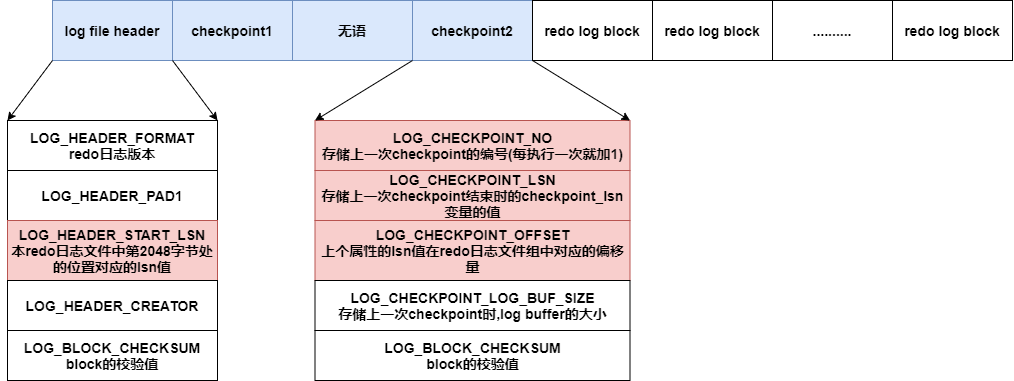

The diagram above was exported from draw.io. Its source (the exported page's mxGraphModel, read from the mxfile embedded in the PNG):
<mxGraphModel dx="1851" dy="592" grid="1" gridSize="10" guides="1" tooltips="1" connect="1" arrows="1" fold="1" page="1" pageScale="1" pageWidth="827" pageHeight="1169" math="0" shadow="0">
  <root>
    <mxCell id="0" />
    <mxCell id="1" parent="0" />
    <mxCell id="lcxWXCJ5EoL8QJwURQEn-1" value="&lt;b&gt;&lt;font style=&quot;font-size: 14px&quot;&gt;log file header&lt;/font&gt;&lt;/b&gt;" style="rounded=0;whiteSpace=wrap;html=1;fillColor=#dae8fc;strokeColor=#6c8ebf;" vertex="1" parent="1">
      <mxGeometry x="10" y="150" width="120" height="60" as="geometry" />
    </mxCell>
    <mxCell id="lcxWXCJ5EoL8QJwURQEn-5" value="&lt;b&gt;&lt;font style=&quot;font-size: 14px&quot;&gt;checkpoint1&lt;/font&gt;&lt;/b&gt;" style="rounded=0;whiteSpace=wrap;html=1;fillColor=#dae8fc;strokeColor=#6c8ebf;" vertex="1" parent="1">
      <mxGeometry x="130" y="150" width="120" height="60" as="geometry" />
    </mxCell>
    <mxCell id="lcxWXCJ5EoL8QJwURQEn-6" value="&lt;b&gt;&lt;font style=&quot;font-size: 14px&quot;&gt;checkpoint2&lt;/font&gt;&lt;/b&gt;" style="rounded=0;whiteSpace=wrap;html=1;fillColor=#dae8fc;strokeColor=#6c8ebf;" vertex="1" parent="1">
      <mxGeometry x="370" y="150" width="120" height="60" as="geometry" />
    </mxCell>
    <mxCell id="lcxWXCJ5EoL8QJwURQEn-7" value="&lt;span style=&quot;font-size: 14px&quot;&gt;&lt;b&gt;无语&lt;/b&gt;&lt;/span&gt;" style="rounded=0;whiteSpace=wrap;html=1;fillColor=#dae8fc;strokeColor=#6c8ebf;" vertex="1" parent="1">
      <mxGeometry x="250" y="150" width="120" height="60" as="geometry" />
    </mxCell>
    <mxCell id="lcxWXCJ5EoL8QJwURQEn-8" value="&lt;b&gt;&lt;font style=&quot;font-size: 14px&quot;&gt;redo log block&lt;/font&gt;&lt;/b&gt;" style="rounded=0;whiteSpace=wrap;html=1;" vertex="1" parent="1">
      <mxGeometry x="490" y="150" width="120" height="60" as="geometry" />
    </mxCell>
    <mxCell id="lcxWXCJ5EoL8QJwURQEn-9" value="&lt;b&gt;&lt;font style=&quot;font-size: 14px&quot;&gt;redo log block&lt;/font&gt;&lt;/b&gt;" style="rounded=0;whiteSpace=wrap;html=1;" vertex="1" parent="1">
      <mxGeometry x="610" y="150" width="120" height="60" as="geometry" />
    </mxCell>
    <mxCell id="lcxWXCJ5EoL8QJwURQEn-10" value="&lt;b&gt;&lt;font style=&quot;font-size: 14px&quot;&gt;redo log block&lt;/font&gt;&lt;/b&gt;" style="rounded=0;whiteSpace=wrap;html=1;" vertex="1" parent="1">
      <mxGeometry x="850" y="150" width="120" height="60" as="geometry" />
    </mxCell>
    <mxCell id="lcxWXCJ5EoL8QJwURQEn-11" value="&lt;span style=&quot;font-size: 14px&quot;&gt;&lt;b&gt;..........&lt;/b&gt;&lt;/span&gt;" style="rounded=0;whiteSpace=wrap;html=1;" vertex="1" parent="1">
      <mxGeometry x="730" y="150" width="120" height="60" as="geometry" />
    </mxCell>
    <mxCell id="lcxWXCJ5EoL8QJwURQEn-12" value="&lt;b&gt;&lt;font style=&quot;font-size: 14px&quot;&gt;LOG_HEADER_FORMAT&lt;br&gt;redo日志版本&lt;br&gt;&lt;/font&gt;&lt;/b&gt;" style="rounded=0;whiteSpace=wrap;html=1;" vertex="1" parent="1">
      <mxGeometry x="-35" y="270" width="210" height="50" as="geometry" />
    </mxCell>
    <mxCell id="lcxWXCJ5EoL8QJwURQEn-13" value="&lt;b&gt;&lt;font style=&quot;font-size: 14px&quot;&gt;LOG_HEADER_PAD1&lt;br&gt;&lt;/font&gt;&lt;/b&gt;" style="rounded=0;whiteSpace=wrap;html=1;" vertex="1" parent="1">
      <mxGeometry x="-35" y="320" width="210" height="50" as="geometry" />
    </mxCell>
    <mxCell id="lcxWXCJ5EoL8QJwURQEn-14" value="&lt;b&gt;&lt;font style=&quot;font-size: 14px&quot;&gt;LOG_HEADER_START_LSN&lt;br&gt;本redo日志文件中第2048字节处的位置对应的lsn值&lt;br&gt;&lt;/font&gt;&lt;/b&gt;" style="rounded=0;whiteSpace=wrap;html=1;fillColor=#f8cecc;strokeColor=#b85450;" vertex="1" parent="1">
      <mxGeometry x="-35" y="370" width="210" height="60" as="geometry" />
    </mxCell>
    <mxCell id="lcxWXCJ5EoL8QJwURQEn-15" value="&lt;b&gt;&lt;font style=&quot;font-size: 14px&quot;&gt;LOG_HEADER_CREATOR&lt;br&gt;&lt;/font&gt;&lt;/b&gt;" style="rounded=0;whiteSpace=wrap;html=1;" vertex="1" parent="1">
      <mxGeometry x="-35" y="430" width="210" height="50" as="geometry" />
    </mxCell>
    <mxCell id="lcxWXCJ5EoL8QJwURQEn-16" value="&lt;b&gt;&lt;font style=&quot;font-size: 14px&quot;&gt;LOG_BLOCK_CHECKSUM&lt;br&gt;block的校验值&lt;br&gt;&lt;/font&gt;&lt;/b&gt;" style="rounded=0;whiteSpace=wrap;html=1;" vertex="1" parent="1">
      <mxGeometry x="-35" y="480" width="210" height="50" as="geometry" />
    </mxCell>
    <mxCell id="lcxWXCJ5EoL8QJwURQEn-17" value="" style="endArrow=classic;html=1;exitX=0;exitY=1;exitDx=0;exitDy=0;entryX=0;entryY=0;entryDx=0;entryDy=0;" edge="1" parent="1" source="lcxWXCJ5EoL8QJwURQEn-1" target="lcxWXCJ5EoL8QJwURQEn-12">
      <mxGeometry width="50" height="50" relative="1" as="geometry">
        <mxPoint x="-90" y="290" as="sourcePoint" />
        <mxPoint x="-40" y="240" as="targetPoint" />
      </mxGeometry>
    </mxCell>
    <mxCell id="lcxWXCJ5EoL8QJwURQEn-18" value="" style="endArrow=classic;html=1;exitX=1;exitY=1;exitDx=0;exitDy=0;entryX=1;entryY=0;entryDx=0;entryDy=0;" edge="1" parent="1" source="lcxWXCJ5EoL8QJwURQEn-1" target="lcxWXCJ5EoL8QJwURQEn-12">
      <mxGeometry width="50" height="50" relative="1" as="geometry">
        <mxPoint x="20" y="220" as="sourcePoint" />
        <mxPoint x="-25.000000000000227" y="280" as="targetPoint" />
      </mxGeometry>
    </mxCell>
    <mxCell id="lcxWXCJ5EoL8QJwURQEn-19" value="&lt;b&gt;&lt;font style=&quot;font-size: 14px&quot;&gt;LOG_CHECKPOINT_NO&lt;br&gt;存储上一次checkpoint的编号(每执行一次就加1)&lt;br&gt;&lt;/font&gt;&lt;/b&gt;" style="rounded=0;whiteSpace=wrap;html=1;fillColor=#f8cecc;strokeColor=#b85450;" vertex="1" parent="1">
      <mxGeometry x="272.5" y="270" width="315" height="50" as="geometry" />
    </mxCell>
    <mxCell id="lcxWXCJ5EoL8QJwURQEn-20" value="&lt;b&gt;&lt;font style=&quot;font-size: 14px&quot;&gt;LOG_CHECKPOINT_LSN&lt;br&gt;存储上一次checkpoint结束时的checkpoint_lsn变量的值&lt;br&gt;&lt;/font&gt;&lt;/b&gt;" style="rounded=0;whiteSpace=wrap;html=1;fillColor=#f8cecc;strokeColor=#b85450;" vertex="1" parent="1">
      <mxGeometry x="272.5" y="320" width="315" height="50" as="geometry" />
    </mxCell>
    <mxCell id="lcxWXCJ5EoL8QJwURQEn-21" value="&lt;b&gt;&lt;font style=&quot;font-size: 14px&quot;&gt;LOG_CHECKPOINT_OFFSET&lt;br&gt;上个属性的lsn值在redo日志文件组中对应的偏移量&lt;br&gt;&lt;/font&gt;&lt;/b&gt;" style="rounded=0;whiteSpace=wrap;html=1;fillColor=#f8cecc;strokeColor=#b85450;" vertex="1" parent="1">
      <mxGeometry x="272.5" y="370" width="315" height="60" as="geometry" />
    </mxCell>
    <mxCell id="lcxWXCJ5EoL8QJwURQEn-22" value="&lt;b&gt;&lt;font style=&quot;font-size: 14px&quot;&gt;LOG_CHECKPOINT_LOG_BUF_SIZE&lt;br&gt;存储上一次checkpoint时,log buffer的大小&lt;br&gt;&lt;/font&gt;&lt;/b&gt;" style="rounded=0;whiteSpace=wrap;html=1;" vertex="1" parent="1">
      <mxGeometry x="272.5" y="430" width="315" height="50" as="geometry" />
    </mxCell>
    <mxCell id="lcxWXCJ5EoL8QJwURQEn-23" value="&lt;b&gt;&lt;font style=&quot;font-size: 14px&quot;&gt;LOG_BLOCK_CHECKSUM&lt;br&gt;block的校验值&lt;br&gt;&lt;/font&gt;&lt;/b&gt;" style="rounded=0;whiteSpace=wrap;html=1;" vertex="1" parent="1">
      <mxGeometry x="272.5" y="480" width="315" height="50" as="geometry" />
    </mxCell>
    <mxCell id="lcxWXCJ5EoL8QJwURQEn-24" value="" style="endArrow=classic;html=1;exitX=1;exitY=1;exitDx=0;exitDy=0;entryX=1;entryY=0;entryDx=0;entryDy=0;" edge="1" parent="1" target="lcxWXCJ5EoL8QJwURQEn-19">
      <mxGeometry width="50" height="50" relative="1" as="geometry">
        <mxPoint x="490" y="210" as="sourcePoint" />
        <mxPoint x="535" y="270" as="targetPoint" />
      </mxGeometry>
    </mxCell>
    <mxCell id="lcxWXCJ5EoL8QJwURQEn-25" value="" style="endArrow=classic;html=1;exitX=0;exitY=1;exitDx=0;exitDy=0;entryX=0;entryY=0;entryDx=0;entryDy=0;" edge="1" parent="1" source="lcxWXCJ5EoL8QJwURQEn-6" target="lcxWXCJ5EoL8QJwURQEn-19">
      <mxGeometry width="50" height="50" relative="1" as="geometry">
        <mxPoint x="500" y="220" as="sourcePoint" />
        <mxPoint x="597.5" y="280" as="targetPoint" />
      </mxGeometry>
    </mxCell>
  </root>
</mxGraphModel>